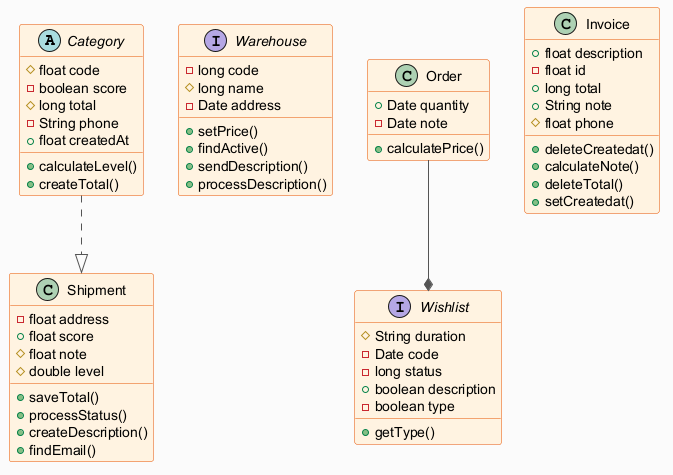

The diagram above was rendered by PlantUML. Its source (embedded in the PNG):
@startuml
skinparam backgroundColor #FAFAFA
skinparam classBackgroundColor #FFF3E0
skinparam classBorderColor #E65100
skinparam ArrowColor #555555
abstract class Category {
  #float code
  -boolean score
  #long total
  -String phone
  +float createdAt
  +calculateLevel()
  +createTotal()
}
interface Warehouse {
  -long code
  #long name
  -Date address
  +setPrice()
  +findActive()
  +sendDescription()
  +processDescription()
}
class Order {
  +Date quantity
  -Date note
  +calculatePrice()
}
class Invoice {
  +float description
  -float id
  +long total
  +String note
  #float phone
  +deleteCreatedat()
  +calculateNote()
  +deleteTotal()
  +setCreatedat()
}
interface Wishlist {
  #String duration
  -Date code
  -long status
  +boolean description
  -boolean type
  +getType()
}
class Shipment {
  -float address
  +float score
  #float note
  #double level
  +saveTotal()
  +processStatus()
  +createDescription()
  +findEmail()
}
Category ..|> Shipment
Order --* Wishlist
@enduml